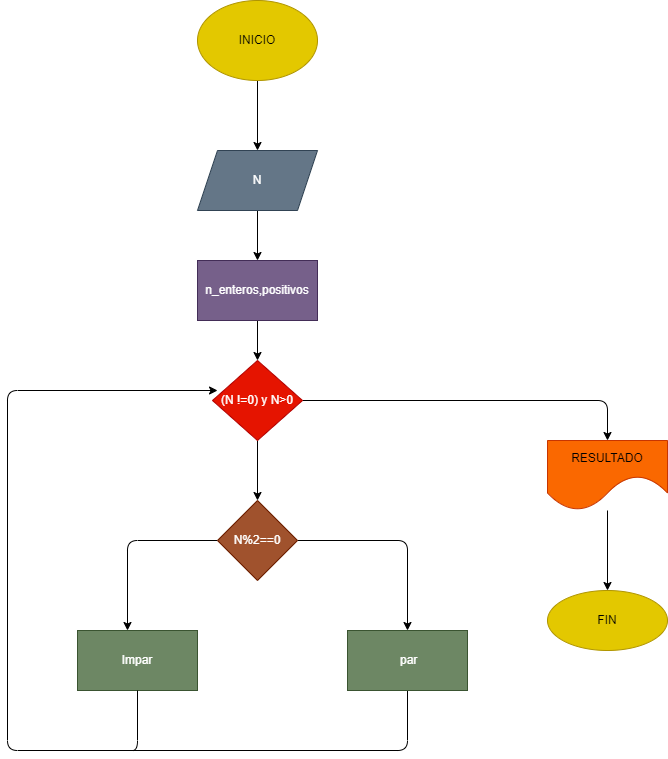

The diagram above was exported from draw.io. Its source (the exported page's mxGraphModel, read from the mxfile embedded in the PNG):
<mxGraphModel dx="798" dy="354" grid="1" gridSize="10" guides="1" tooltips="1" connect="1" arrows="1" fold="1" page="1" pageScale="1" pageWidth="122200" pageHeight="112200" math="0" shadow="0">
  <root>
    <mxCell id="0" />
    <mxCell id="1" parent="0" />
    <mxCell id="4" value="" style="edgeStyle=none;html=1;" parent="1" source="2" target="3" edge="1">
      <mxGeometry relative="1" as="geometry" />
    </mxCell>
    <mxCell id="2" value="INICIO" style="ellipse;whiteSpace=wrap;html=1;fillColor=#e3c800;fontColor=#000000;strokeColor=#B09500;" parent="1" vertex="1">
      <mxGeometry x="590" y="10" width="120" height="80" as="geometry" />
    </mxCell>
    <mxCell id="6" value="" style="edgeStyle=none;html=1;" parent="1" source="3" target="5" edge="1">
      <mxGeometry relative="1" as="geometry" />
    </mxCell>
    <mxCell id="3" value="N" style="shape=parallelogram;perimeter=parallelogramPerimeter;whiteSpace=wrap;html=1;fixedSize=1;fillColor=#647687;fontColor=#ffffff;strokeColor=#314354;" parent="1" vertex="1">
      <mxGeometry x="590" y="160" width="120" height="60" as="geometry" />
    </mxCell>
    <mxCell id="7" style="edgeStyle=none;html=1;" parent="1" source="5" edge="1">
      <mxGeometry relative="1" as="geometry">
        <mxPoint x="650" y="370" as="targetPoint" />
      </mxGeometry>
    </mxCell>
    <mxCell id="5" value="n_enteros,positivos" style="whiteSpace=wrap;html=1;fillColor=#76608a;fontColor=#ffffff;strokeColor=#432D57;" parent="1" vertex="1">
      <mxGeometry x="590" y="270" width="120" height="60" as="geometry" />
    </mxCell>
    <mxCell id="9" style="edgeStyle=none;html=1;" parent="1" source="8" edge="1">
      <mxGeometry relative="1" as="geometry">
        <mxPoint x="650" y="510" as="targetPoint" />
      </mxGeometry>
    </mxCell>
    <mxCell id="23" style="edgeStyle=none;html=1;" edge="1" parent="1" source="8">
      <mxGeometry relative="1" as="geometry">
        <mxPoint x="1000" y="450" as="targetPoint" />
        <Array as="points">
          <mxPoint x="1000" y="410" />
        </Array>
      </mxGeometry>
    </mxCell>
    <mxCell id="8" value="(N !=0) y N&amp;gt;0" style="rhombus;whiteSpace=wrap;html=1;fillColor=#e51400;fontColor=#ffffff;strokeColor=#B20000;" parent="1" vertex="1">
      <mxGeometry x="605" y="370" width="90" height="80" as="geometry" />
    </mxCell>
    <mxCell id="13" style="edgeStyle=none;html=1;" parent="1" source="12" edge="1">
      <mxGeometry relative="1" as="geometry">
        <mxPoint x="800" y="640" as="targetPoint" />
        <Array as="points">
          <mxPoint x="800" y="550" />
        </Array>
      </mxGeometry>
    </mxCell>
    <mxCell id="15" style="edgeStyle=none;html=1;" parent="1" source="12" edge="1">
      <mxGeometry relative="1" as="geometry">
        <mxPoint x="520" y="640" as="targetPoint" />
        <Array as="points">
          <mxPoint x="520" y="550" />
        </Array>
      </mxGeometry>
    </mxCell>
    <mxCell id="12" value="N%2==0" style="rhombus;whiteSpace=wrap;html=1;fillColor=#a0522d;fontColor=#ffffff;strokeColor=#6D1F00;" parent="1" vertex="1">
      <mxGeometry x="610" y="510" width="80" height="80" as="geometry" />
    </mxCell>
    <mxCell id="22" style="edgeStyle=none;html=1;entryX=0.056;entryY=0.375;entryDx=0;entryDy=0;entryPerimeter=0;" parent="1" source="14" edge="1" target="8">
      <mxGeometry relative="1" as="geometry">
        <mxPoint x="400" y="370" as="targetPoint" />
        <Array as="points">
          <mxPoint x="800" y="760" />
          <mxPoint x="400" y="760" />
          <mxPoint x="400" y="400" />
        </Array>
      </mxGeometry>
    </mxCell>
    <mxCell id="14" value="&amp;nbsp;par" style="rounded=0;whiteSpace=wrap;html=1;fillColor=#6d8764;fontColor=#ffffff;strokeColor=#3A5431;" parent="1" vertex="1">
      <mxGeometry x="740" y="640" width="120" height="60" as="geometry" />
    </mxCell>
    <mxCell id="16" value="Impar" style="rounded=0;whiteSpace=wrap;html=1;fillColor=#6d8764;fontColor=#ffffff;strokeColor=#3A5431;" parent="1" vertex="1">
      <mxGeometry x="470" y="640" width="120" height="60" as="geometry" />
    </mxCell>
    <mxCell id="19" value="" style="endArrow=none;html=1;entryX=0.5;entryY=1;entryDx=0;entryDy=0;" parent="1" edge="1" target="16">
      <mxGeometry width="50" height="50" relative="1" as="geometry">
        <mxPoint x="520" y="760" as="sourcePoint" />
        <mxPoint x="520" y="710" as="targetPoint" />
        <Array as="points">
          <mxPoint x="510" y="760" />
          <mxPoint x="530" y="760" />
        </Array>
      </mxGeometry>
    </mxCell>
    <mxCell id="26" style="edgeStyle=none;html=1;" edge="1" parent="1" source="25">
      <mxGeometry relative="1" as="geometry">
        <mxPoint x="1000" y="600" as="targetPoint" />
      </mxGeometry>
    </mxCell>
    <mxCell id="25" value="RESULTADO" style="shape=document;whiteSpace=wrap;html=1;boundedLbl=1;size=0.5;fillColor=#fa6800;fontColor=#000000;strokeColor=#C73500;" vertex="1" parent="1">
      <mxGeometry x="940" y="450" width="120" height="70" as="geometry" />
    </mxCell>
    <mxCell id="27" value="FIN" style="ellipse;whiteSpace=wrap;html=1;fillColor=#e3c800;fontColor=#000000;strokeColor=#B09500;" vertex="1" parent="1">
      <mxGeometry x="940" y="600" width="120" height="60" as="geometry" />
    </mxCell>
  </root>
</mxGraphModel>